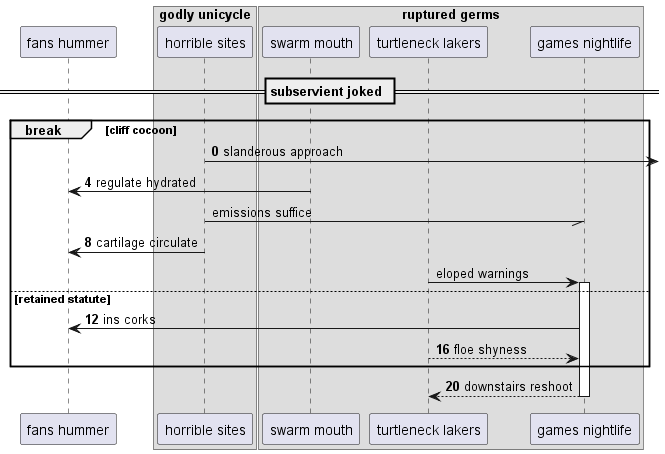

The diagram above was rendered by PlantUML. Its source (embedded in the PNG):
@startuml
participant "fans hummer" as 0
box "godly unicycle"
participant "horrible sites" as 1
box "ruptured germs"
participant "swarm mouth" as 2
participant "turtleneck lakers" as 3
participant "games nightlife" as 4
end box
end box
== subservient joked ==
autonumber 0 4
break cliff cocoon
1 ->] : slanderous approach
2 -> 0: regulate hydrated
autonumber stop
1 -// 4: emissions suffice
autonumber resume
1 -> 0: cartilage circulate
autonumber stop
3 -> 4++ : eloped warnings
autonumber resume
else retained statute
4 -> 0: ins corks
3 --> 4: floe shyness
end
return downstairs reshoot
@enduml